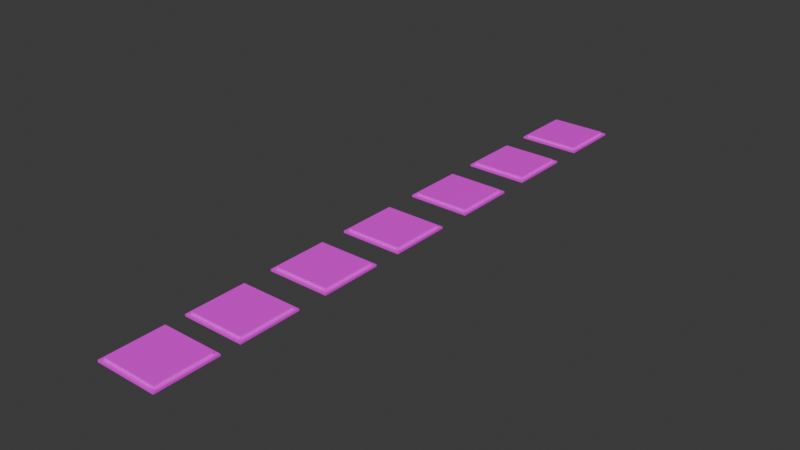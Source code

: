 # Source: Tiles.blend  (saved by Blender 4.0.36; exported with 4.5.12 LTS)
import bpy
from mathutils import Matrix  # noqa: F401  (used for matrix-valued properties, if any)

bpy.ops.wm.read_factory_settings(use_empty=True)
scene = bpy.context.scene
scene.name = 'Scene'

# ---- collections
col_collection = bpy.data.collections.new('Collection'); scene.collection.children.link(col_collection)

# ---- images (referenced by path relative to the original .blend; pixels are not part of the script)
import os
ASSET_DIR = os.environ.get("B2B_ASSET_DIR", "")  # directory of the original .blend (textures are referenced by path, not embedded)
HERE = os.path.dirname(os.path.abspath(__file__))  # packed textures are extracted next to this script under _unpacked/

def load_image(name, relpath, width, height, colorspace="sRGB"):
    """Load a texture the original file referenced (path relative to the .blend, or extracted next to this script)."""
    p = next((c for c in (os.path.join(HERE, relpath), os.path.join(ASSET_DIR, relpath)) if relpath and os.path.exists(c)), "")
    if p:
        img = bpy.data.images.load(p, check_existing=True)
        img.name = name
    else:  # same state as the original file: an image datablock whose file is absent (Cycles renders it pink)
        img = bpy.data.images.new(name, width, height)
        img.source = "FILE"
        img.filepath = "//" + (relpath or name)
    img.colorspace_settings.name = colorspace
    return img
img_textureatlas_01_png_001 = load_image('TextureAtlas_01.png.001', 'TextureAtlas_01.png', 1024, 1024, 'sRGB')

# ---- materials (node trees are filled in below, after node groups)
mat_material = bpy.data.materials.new('Material')
mat_material.alpha_threshold = 0.0
mat_material.use_transparent_shadow = False
mat_material.roughness = 0.5
mat_material.line_color = (0.0, 0.0, 0.0, 1.0)

# ---- material node trees
mat_material.use_nodes = True; mat_material.node_tree.nodes.clear()
_N = mat_material.node_tree.nodes; _L = mat_material.node_tree.links
n0 = _N.new('ShaderNodeOutputMaterial'); n0.name = 'Material Output'; n0.location = (300, 300)
n1 = _N.new('ShaderNodeBsdfPrincipled'); n1.name = 'Principled BSDF'; n1.location = (10, 300)
n1.inputs[3].default_value = 1.45
n2 = _N.new('ShaderNodeTexImage'); n2.name = 'Image Texture'; n2.location = (-363, 278)
n2.image = img_textureatlas_01_png_001
_L.new(n1.outputs[0], n0.inputs[0])
_L.new(n2.outputs[0], n1.inputs[0])
_L.new(n2.outputs[1], n1.inputs[4])
n0.is_active_output = True

# ---- world
world_world = bpy.data.worlds.new('World'); scene.world = world_world
world_world.use_nodes = True; world_world.node_tree.nodes.clear()
_N = world_world.node_tree.nodes; _L = world_world.node_tree.links
n0 = _N.new('ShaderNodeOutputWorld'); n0.name = 'World Output'; n0.location = (300, 300)
n1 = _N.new('ShaderNodeBackground'); n1.name = 'Background'; n1.location = (10, 300)
n1.inputs[0].default_value = (0.05088, 0.05088, 0.05088, 1.0)
_L.new(n1.outputs[0], n0.inputs[0])
n0.is_active_output = True
world_world.color = (0.05088, 0.05088, 0.05088)
world_world.use_sun_shadow = False
world_world.sun_shadow_jitter_overblur = 0.0

# ---- meshes
me_cube_001 = bpy.data.meshes.new('Cube.001')
me_cube_001.from_pydata([(-1.0, -1.0, 0.0), (-0.8874, -0.8874, 0.06416), (-1.0, 1.0, 0.0), (-0.8874, 0.8874, 0.06416), (1.0, -1.0, 0.0), (0.8874, -0.8874, 0.06416), (1.0, 1.0, 0.0), (0.8874, 0.8874, 0.06416), (-1.0, -1.0, 0.06416), (-1.0, 1.0, 0.06416), (1.0, 1.0, 0.06416), (1.0, -1.0, 0.06416), (-0.8874, -0.8874, 0.1355), (-0.8874, 0.8874, 0.1355), (0.8874, 0.8874, 0.1355), (0.8874, -0.8874, 0.1355)], [], [(0, 8, 9, 2), (2, 9, 10, 6), (6, 10, 11, 4), (4, 11, 8, 0), (2, 6, 4, 0), (7, 3, 13, 14), (1, 3, 9, 8), (3, 7, 10, 9), (7, 5, 11, 10), (5, 1, 8, 11), (14, 13, 12, 15), (5, 7, 14, 15), (3, 1, 12, 13), (1, 5, 15, 12)])
_uv = me_cube_001.uv_layers.new(name='UVMap')
_uv.uv.foreach_set('vector', [0.1987, 0.985, 0.1987, 0.985, 0.1987, 0.985, 0.1987, 0.985, 0.1987, 0.985, 0.1987, 0.985, 0.1987, 0.985, 0.1987, 0.985, 0.1987, 0.985, 0.1987, 0.985, 0.1987, 0.985, 0.1987, 0.985, 0.1987, 0.985, 0.1987, 0.985, 0.1987, 0.985, 0.1987, 0.985, 0.1987, 0.985, 0.1987, 0.985, 0.1987, 0.985, 0.1987, 0.985, 0.1987, 0.985, 0.1987, 0.985, 0.1987, 0.985, 0.1987, 0.985, 0.1987, 0.985, 0.1987, 0.985, 0.1987, 0.985, 0.1987, 0.985, 0.1987, 0.985, 0.1987, 0.985, 0.1987, 0.985, 0.1987, 0.985, 0.1987, 0.985, 0.1987, 0.985, 0.1987, 0.985, 0.1987, 0.985, 0.1987, 0.985, 0.1987, 0.985, 0.1987, 0.985, 0.1987, 0.985, 0.01798, 0.9507, 0.01798, 0.9507, 0.01798, 0.9507, 0.01798, 0.9507, 0.1987, 0.985, 0.1987, 0.985, 0.1987, 0.985, 0.1987, 0.985, 0.1987, 0.985, 0.1987, 0.985, 0.1987, 0.985, 0.1987, 0.985, 0.1987, 0.985, 0.1987, 0.985, 0.1987, 0.985, 0.1987, 0.985])
me_cube_001.materials.append(mat_material)
me_cube_001.update()
me_cube_002 = bpy.data.meshes.new('Cube.002')
me_cube_002.from_pydata([(-1.0, -1.0, 0.0), (-0.8874, -0.8874, 0.06416), (-1.0, 1.0, 0.0), (-0.8874, 0.8874, 0.06416), (1.0, -1.0, 0.0), (0.8874, -0.8874, 0.06416), (1.0, 1.0, 0.0), (0.8874, 0.8874, 0.06416), (-1.0, -1.0, 0.06416), (-1.0, 1.0, 0.06416), (1.0, 1.0, 0.06416), (1.0, -1.0, 0.06416), (-0.8874, -0.8874, 0.1355), (-0.8874, 0.8874, 0.1355), (0.8874, 0.8874, 0.1355), (0.8874, -0.8874, 0.1355)], [], [(0, 8, 9, 2), (2, 9, 10, 6), (6, 10, 11, 4), (4, 11, 8, 0), (2, 6, 4, 0), (7, 3, 13, 14), (1, 3, 9, 8), (3, 7, 10, 9), (7, 5, 11, 10), (5, 1, 8, 11), (14, 13, 12, 15), (5, 7, 14, 15), (3, 1, 12, 13), (1, 5, 15, 12)])
_uv = me_cube_002.uv_layers.new(name='UVMap')
_uv.uv.foreach_set('vector', [0.1987, 0.985, 0.1987, 0.985, 0.1987, 0.985, 0.1987, 0.985, 0.1987, 0.985, 0.1987, 0.985, 0.1987, 0.985, 0.1987, 0.985, 0.1987, 0.985, 0.1987, 0.985, 0.1987, 0.985, 0.1987, 0.985, 0.1987, 0.985, 0.1987, 0.985, 0.1987, 0.985, 0.1987, 0.985, 0.1987, 0.985, 0.1987, 0.985, 0.1987, 0.985, 0.1987, 0.985, 0.1987, 0.985, 0.1987, 0.985, 0.1987, 0.985, 0.1987, 0.985, 0.1987, 0.985, 0.1987, 0.985, 0.1987, 0.985, 0.1987, 0.985, 0.1987, 0.985, 0.1987, 0.985, 0.1987, 0.985, 0.1987, 0.985, 0.1987, 0.985, 0.1987, 0.985, 0.1987, 0.985, 0.1987, 0.985, 0.1987, 0.985, 0.1987, 0.985, 0.1987, 0.985, 0.1987, 0.985, 0.008522, 0.2263, 0.008522, 0.106, 0.1288, 0.106, 0.1288, 0.2263, 0.1987, 0.985, 0.1987, 0.985, 0.1987, 0.985, 0.1987, 0.985, 0.1987, 0.985, 0.1987, 0.985, 0.1987, 0.985, 0.1987, 0.985, 0.1987, 0.985, 0.1987, 0.985, 0.1987, 0.985, 0.1987, 0.985])
me_cube_002.materials.append(mat_material)
me_cube_002.update()
me_cube_004 = bpy.data.meshes.new('Cube.004')
me_cube_004.from_pydata([(-1.0, -1.0, 0.0), (-0.8874, -0.8874, 0.06416), (-1.0, 1.0, 0.0), (-0.8874, 0.8874, 0.06416), (1.0, -1.0, 0.0), (0.8874, -0.8874, 0.06416), (1.0, 1.0, 0.0), (0.8874, 0.8874, 0.06416), (-1.0, -1.0, 0.06416), (-1.0, 1.0, 0.06416), (1.0, 1.0, 0.06416), (1.0, -1.0, 0.06416), (-0.8874, -0.8874, 0.1355), (-0.8874, 0.8874, 0.1355), (0.8874, 0.8874, 0.1355), (0.8874, -0.8874, 0.1355)], [], [(0, 8, 9, 2), (2, 9, 10, 6), (6, 10, 11, 4), (4, 11, 8, 0), (2, 6, 4, 0), (7, 3, 13, 14), (1, 3, 9, 8), (3, 7, 10, 9), (7, 5, 11, 10), (5, 1, 8, 11), (14, 13, 12, 15), (5, 7, 14, 15), (3, 1, 12, 13), (1, 5, 15, 12)])
_uv = me_cube_004.uv_layers.new(name='UVMap')
_uv.uv.foreach_set('vector', [0.2112, 0.9839, 0.2112, 0.9839, 0.2112, 0.9839, 0.2112, 0.9839, 0.2112, 0.9839, 0.2112, 0.9839, 0.2112, 0.9839, 0.2112, 0.9839, 0.2112, 0.9839, 0.2112, 0.9839, 0.2112, 0.9839, 0.2112, 0.9839, 0.2112, 0.9839, 0.2112, 0.9839, 0.2112, 0.9839, 0.2112, 0.9839, 0.2112, 0.9839, 0.2112, 0.9839, 0.2112, 0.9839, 0.2112, 0.9839, 0.2112, 0.9839, 0.2112, 0.9839, 0.2112, 0.9839, 0.2112, 0.9839, 0.2112, 0.9839, 0.2112, 0.9839, 0.2112, 0.9839, 0.2112, 0.9839, 0.2112, 0.9839, 0.2112, 0.9839, 0.2112, 0.9839, 0.2112, 0.9839, 0.2112, 0.9839, 0.2112, 0.9839, 0.2112, 0.9839, 0.2112, 0.9839, 0.2112, 0.9839, 0.2112, 0.9839, 0.2112, 0.9839, 0.2112, 0.9839, 0.1396, 0.2263, 0.1396, 0.106, 0.2598, 0.106, 0.2598, 0.2263, 0.2112, 0.9839, 0.2112, 0.9839, 0.2112, 0.9839, 0.2112, 0.9839, 0.2112, 0.9839, 0.2112, 0.9839, 0.2112, 0.9839, 0.2112, 0.9839, 0.2112, 0.9839, 0.2112, 0.9839, 0.2112, 0.9839, 0.2112, 0.9839])
me_cube_004.materials.append(mat_material)
me_cube_004.update()
me_cube_006 = bpy.data.meshes.new('Cube.006')
me_cube_006.from_pydata([(-1.0, -1.0, 0.0), (-0.8874, -0.8874, 0.06416), (-1.0, 1.0, 0.0), (-0.8874, 0.8874, 0.06416), (1.0, -1.0, 0.0), (0.8874, -0.8874, 0.06416), (1.0, 1.0, 0.0), (0.8874, 0.8874, 0.06416), (-1.0, -1.0, 0.06416), (-1.0, 1.0, 0.06416), (1.0, 1.0, 0.06416), (1.0, -1.0, 0.06416), (-0.8874, -0.8874, 0.1355), (-0.8874, 0.8874, 0.1355), (0.8874, 0.8874, 0.1355), (0.8874, -0.8874, 0.1355)], [], [(0, 8, 9, 2), (2, 9, 10, 6), (6, 10, 11, 4), (4, 11, 8, 0), (2, 6, 4, 0), (7, 3, 13, 14), (1, 3, 9, 8), (3, 7, 10, 9), (7, 5, 11, 10), (5, 1, 8, 11), (14, 13, 12, 15), (5, 7, 14, 15), (3, 1, 12, 13), (1, 5, 15, 12)])
_uv = me_cube_006.uv_layers.new(name='UVMap')
_uv.uv.foreach_set('vector', [0.1987, 0.985, 0.1987, 0.985, 0.1987, 0.985, 0.1987, 0.985, 0.1987, 0.985, 0.1987, 0.985, 0.1987, 0.985, 0.1987, 0.985, 0.1987, 0.985, 0.1987, 0.985, 0.1987, 0.985, 0.1987, 0.985, 0.1987, 0.985, 0.1987, 0.985, 0.1987, 0.985, 0.1987, 0.985, 0.1987, 0.985, 0.1987, 0.985, 0.1987, 0.985, 0.1987, 0.985, 0.1987, 0.985, 0.1987, 0.985, 0.1987, 0.985, 0.1987, 0.985, 0.1987, 0.985, 0.1987, 0.985, 0.1987, 0.985, 0.1987, 0.985, 0.1987, 0.985, 0.1987, 0.985, 0.1987, 0.985, 0.1987, 0.985, 0.1987, 0.985, 0.1987, 0.985, 0.1987, 0.985, 0.1987, 0.985, 0.1987, 0.985, 0.1987, 0.985, 0.1987, 0.985, 0.1987, 0.985, 0.2751, 0.2282, 0.2751, 0.1079, 0.3954, 0.1079, 0.3954, 0.2282, 0.1987, 0.985, 0.1987, 0.985, 0.1987, 0.985, 0.1987, 0.985, 0.1987, 0.985, 0.1987, 0.985, 0.1987, 0.985, 0.1987, 0.985, 0.1987, 0.985, 0.1987, 0.985, 0.1987, 0.985, 0.1987, 0.985])
me_cube_006.materials.append(mat_material)
me_cube_006.update()
me_cube_003 = bpy.data.meshes.new('Cube.003')
me_cube_003.from_pydata([(-1.0, -1.0, 0.0), (-0.8874, -0.8874, 0.06416), (-1.0, 1.0, 0.0), (-0.8874, 0.8874, 0.06416), (1.0, -1.0, 0.0), (0.8874, -0.8874, 0.06416), (1.0, 1.0, 0.0), (0.8874, 0.8874, 0.06416), (-1.0, -1.0, 0.06416), (-1.0, 1.0, 0.06416), (1.0, 1.0, 0.06416), (1.0, -1.0, 0.06416), (-0.8874, -0.8874, 0.1355), (-0.8874, 0.8874, 0.1355), (0.8874, 0.8874, 0.1355), (0.8874, -0.8874, 0.1355)], [], [(0, 8, 9, 2), (2, 9, 10, 6), (6, 10, 11, 4), (4, 11, 8, 0), (2, 6, 4, 0), (7, 3, 13, 14), (1, 3, 9, 8), (3, 7, 10, 9), (7, 5, 11, 10), (5, 1, 8, 11), (14, 13, 12, 15), (5, 7, 14, 15), (3, 1, 12, 13), (1, 5, 15, 12)])
_uv = me_cube_003.uv_layers.new(name='UVMap')
_uv.uv.foreach_set('vector', [0.4697, 0.2013, 0.4697, 0.2013, 0.4697, 0.2013, 0.4697, 0.2013, 0.4697, 0.2013, 0.4697, 0.2013, 0.4697, 0.2013, 0.4697, 0.2013, 0.4697, 0.2013, 0.4697, 0.2013, 0.4697, 0.2013, 0.4697, 0.2013, 0.4697, 0.2013, 0.4697, 0.2013, 0.4697, 0.2013, 0.4697, 0.2013, 0.4697, 0.2013, 0.4697, 0.2013, 0.4697, 0.2013, 0.4697, 0.2013, 0.4697, 0.2013, 0.4697, 0.2013, 0.4697, 0.2013, 0.4697, 0.2013, 0.4697, 0.2013, 0.4697, 0.2013, 0.4697, 0.2013, 0.4697, 0.2013, 0.4697, 0.2013, 0.4697, 0.2013, 0.4697, 0.2013, 0.4697, 0.2013, 0.4697, 0.2013, 0.4697, 0.2013, 0.4697, 0.2013, 0.4697, 0.2013, 0.4697, 0.2013, 0.4697, 0.2013, 0.4697, 0.2013, 0.4697, 0.2013, 0.41, 0.2282, 0.41, 0.1079, 0.5303, 0.1079, 0.5303, 0.2282, 0.4697, 0.2013, 0.4697, 0.2013, 0.4697, 0.2013, 0.4697, 0.2013, 0.4697, 0.2013, 0.4697, 0.2013, 0.4697, 0.2013, 0.4697, 0.2013, 0.4697, 0.2013, 0.4697, 0.2013, 0.4697, 0.2013, 0.4697, 0.2013])
me_cube_003.materials.append(mat_material)
me_cube_003.update()
me_cube_005 = bpy.data.meshes.new('Cube.005')
me_cube_005.from_pydata([(-1.0, -1.0, 0.0), (-0.8874, -0.8874, 0.06416), (-1.0, 1.0, 0.0), (-0.8874, 0.8874, 0.06416), (1.0, -1.0, 0.0), (0.8874, -0.8874, 0.06416), (1.0, 1.0, 0.0), (0.8874, 0.8874, 0.06416), (-1.0, -1.0, 0.06416), (-1.0, 1.0, 0.06416), (1.0, 1.0, 0.06416), (1.0, -1.0, 0.06416), (-0.8874, -0.8874, 0.1355), (-0.8874, 0.8874, 0.1355), (0.8874, 0.8874, 0.1355), (0.8874, -0.8874, 0.1355)], [], [(0, 8, 9, 2), (2, 9, 10, 6), (6, 10, 11, 4), (4, 11, 8, 0), (2, 6, 4, 0), (7, 3, 13, 14), (1, 3, 9, 8), (3, 7, 10, 9), (7, 5, 11, 10), (5, 1, 8, 11), (14, 13, 12, 15), (5, 7, 14, 15), (3, 1, 12, 13), (1, 5, 15, 12)])
_uv = me_cube_005.uv_layers.new(name='UVMap')
_uv.uv.foreach_set('vector', [0.4697, 0.2013, 0.4697, 0.2013, 0.4697, 0.2013, 0.4697, 0.2013, 0.4697, 0.2013, 0.4697, 0.2013, 0.4697, 0.2013, 0.4697, 0.2013, 0.4697, 0.2013, 0.4697, 0.2013, 0.4697, 0.2013, 0.4697, 0.2013, 0.4697, 0.2013, 0.4697, 0.2013, 0.4697, 0.2013, 0.4697, 0.2013, 0.4697, 0.2013, 0.4697, 0.2013, 0.4697, 0.2013, 0.4697, 0.2013, 0.4697, 0.2013, 0.4697, 0.2013, 0.4697, 0.2013, 0.4697, 0.2013, 0.4697, 0.2013, 0.4697, 0.2013, 0.4697, 0.2013, 0.4697, 0.2013, 0.4697, 0.2013, 0.4697, 0.2013, 0.4697, 0.2013, 0.4697, 0.2013, 0.4697, 0.2013, 0.4697, 0.2013, 0.4697, 0.2013, 0.4697, 0.2013, 0.4697, 0.2013, 0.4697, 0.2013, 0.4697, 0.2013, 0.4697, 0.2013, 0.5438, 0.2273, 0.5438, 0.107, 0.6641, 0.107, 0.6641, 0.2273, 0.4697, 0.2013, 0.4697, 0.2013, 0.4697, 0.2013, 0.4697, 0.2013, 0.4697, 0.2013, 0.4697, 0.2013, 0.4697, 0.2013, 0.4697, 0.2013, 0.4697, 0.2013, 0.4697, 0.2013, 0.4697, 0.2013, 0.4697, 0.2013])
me_cube_005.materials.append(mat_material)
me_cube_005.update()
me_cube_007 = bpy.data.meshes.new('Cube.007')
me_cube_007.from_pydata([(-1.0, -1.0, 0.0), (-0.8874, -0.8874, 0.06416), (-1.0, 1.0, 0.0), (-0.8874, 0.8874, 0.06416), (1.0, -1.0, 0.0), (0.8874, -0.8874, 0.06416), (1.0, 1.0, 0.0), (0.8874, 0.8874, 0.06416), (-1.0, -1.0, 0.06416), (-1.0, 1.0, 0.06416), (1.0, 1.0, 0.06416), (1.0, -1.0, 0.06416), (-0.8874, -0.8874, 0.1355), (-0.8874, 0.8874, 0.1355), (0.8874, 0.8874, 0.1355), (0.8874, -0.8874, 0.1355)], [], [(0, 8, 9, 2), (2, 9, 10, 6), (6, 10, 11, 4), (4, 11, 8, 0), (2, 6, 4, 0), (7, 3, 13, 14), (1, 3, 9, 8), (3, 7, 10, 9), (7, 5, 11, 10), (5, 1, 8, 11), (14, 13, 12, 15), (5, 7, 14, 15), (3, 1, 12, 13), (1, 5, 15, 12)])
_uv = me_cube_007.uv_layers.new(name='UVMap')
_uv.uv.foreach_set('vector', [0.4697, 0.2013, 0.4697, 0.2013, 0.4697, 0.2013, 0.4697, 0.2013, 0.4697, 0.2013, 0.4697, 0.2013, 0.4697, 0.2013, 0.4697, 0.2013, 0.4697, 0.2013, 0.4697, 0.2013, 0.4697, 0.2013, 0.4697, 0.2013, 0.4697, 0.2013, 0.4697, 0.2013, 0.4697, 0.2013, 0.4697, 0.2013, 0.4697, 0.2013, 0.4697, 0.2013, 0.4697, 0.2013, 0.4697, 0.2013, 0.4697, 0.2013, 0.4697, 0.2013, 0.4697, 0.2013, 0.4697, 0.2013, 0.4697, 0.2013, 0.4697, 0.2013, 0.4697, 0.2013, 0.4697, 0.2013, 0.4697, 0.2013, 0.4697, 0.2013, 0.4697, 0.2013, 0.4697, 0.2013, 0.4697, 0.2013, 0.4697, 0.2013, 0.4697, 0.2013, 0.4697, 0.2013, 0.4697, 0.2013, 0.4697, 0.2013, 0.4697, 0.2013, 0.4697, 0.2013, 0.6786, 0.2273, 0.6786, 0.107, 0.7988, 0.107, 0.7988, 0.2273, 0.4697, 0.2013, 0.4697, 0.2013, 0.4697, 0.2013, 0.4697, 0.2013, 0.4697, 0.2013, 0.4697, 0.2013, 0.4697, 0.2013, 0.4697, 0.2013, 0.4697, 0.2013, 0.4697, 0.2013, 0.4697, 0.2013, 0.4697, 0.2013])
me_cube_007.materials.append(mat_material)
me_cube_007.update()

# ---- objects
ob_defaulttile = bpy.data.objects.new('DefaultTile', me_cube_001)
ob_starttile = bpy.data.objects.new('StartTile', me_cube_002)
ob_teleportationtile = bpy.data.objects.new('TeleportationTile', me_cube_004)
ob_drawtile = bpy.data.objects.new('DrawTile', me_cube_006)
ob_draw3xtile = bpy.data.objects.new('Draw3xTile', me_cube_003)
ob_destroyallcardstile = bpy.data.objects.new('DestroyAllCardsTile', me_cube_005)
ob_overclock = bpy.data.objects.new('Overclock', me_cube_007)

# ---- transforms, parenting, visibility, modifiers, constraints
ob_defaulttile.location = (0.0, 0.0, 0.0)
ob_starttile.location = (0.0, -3.027, 0.0)
ob_teleportationtile.location = (0.0, -5.997, 0.0)
ob_drawtile.location = (0.0, -9.071, 0.0)
ob_draw3xtile.location = (0.0, -11.96, 0.0)
ob_destroyallcardstile.location = (0.0, -14.92, 0.0)
ob_overclock.location = (0.0, -17.55, 0.0)

# ---- collection membership
col_collection.objects.link(ob_defaulttile)
col_collection.objects.link(ob_starttile)
col_collection.objects.link(ob_teleportationtile)
col_collection.objects.link(ob_drawtile)
col_collection.objects.link(ob_draw3xtile)
col_collection.objects.link(ob_destroyallcardstile)
col_collection.objects.link(ob_overclock)

# ---- scene / render settings (as saved in the file)
scene.frame_start = 1; scene.frame_end = 250; scene.frame_set(2)
scene.render.engine = 'BLENDER_EEVEE_NEXT'
scene.cycles.sampling_pattern = 'TABULATED_SOBOL'
bpy.context.view_layer.update()

# ---- added for rendering (the .blend has no active camera and no usable light): camera, sun
cam_auto = bpy.data.cameras.new('AutoCamera')
cam_auto.lens = 50.0
cam_auto.sensor_width = 36.0
cam_auto.clip_end = 1000.0
ob_auto_camera = bpy.data.objects.new('AutoCamera', cam_auto)
scene.collection.objects.link(ob_auto_camera)
ob_auto_camera.location = (18.1875, -30.6025, 14.6178)
ob_auto_camera.rotation_euler = (1.09748, -7.21219e-08, 0.694738)
scene.camera = ob_auto_camera
light_auto_sun = bpy.data.lights.new('AutoSun', 'SUN')
light_auto_sun.energy = 3.0
light_auto_sun.angle = 0.0523599
ob_auto_sun = bpy.data.objects.new('AutoSun', light_auto_sun)
scene.collection.objects.link(ob_auto_sun)
ob_auto_sun.rotation_euler = (0.872665, 0.174533, 0.523599)
bpy.context.view_layer.update()
